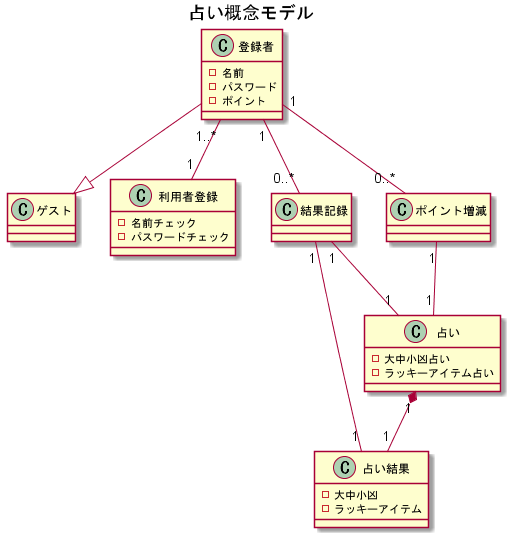

The diagram above was rendered by PlantUML. Its source (embedded in the PNG):
@startuml
title 占い概念モデル

class 登録者
{
    -名前
    -パスワード
    -ポイント
}

class ゲスト

class 利用者登録
{
    -名前チェック
    -パスワードチェック
}

class 結果記録
{
    
}

class 占い結果
{
    -大中小凶
    -ラッキーアイテム
}

class 占い
{
    -大中小凶占い
    -ラッキーアイテム占い
}

class ポイント増減
{

}

ポイント増減 "1" -- "1" 占い
登録者 "1" -- "0..*" ポイント増減 
登録者 "1" -- "0..*" 結果記録
結果記録 "1" -- "1" 占い結果
結果記録 "1" -- "1" 占い
登録者 "1..*" -- "1" 利用者登録
占い "1" *-- "1" 占い結果
登録者 --|> ゲスト

@enduml